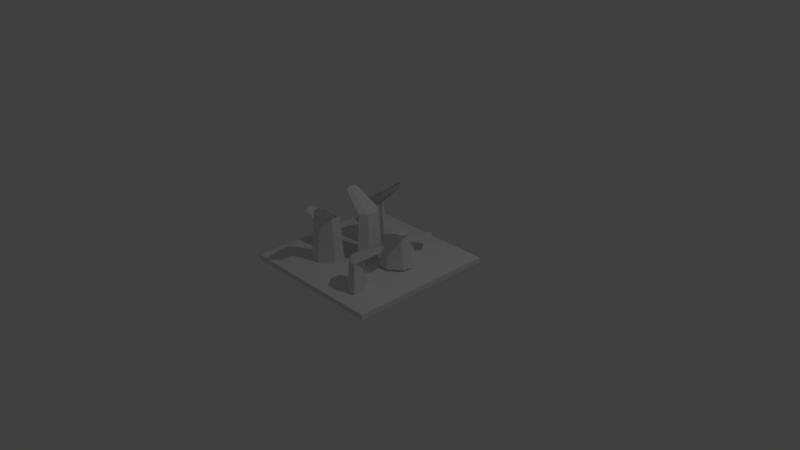 # Source: grassGood.blend  (saved by Blender 2.78.0; exported with 4.5.12 LTS)
import bpy
from mathutils import Matrix  # noqa: F401  (used for matrix-valued properties, if any)

bpy.ops.wm.read_factory_settings(use_empty=True)
scene = bpy.context.scene
scene.name = 'Scene'

# ---- collections
col_collection_1 = bpy.data.collections.new('Collection 1'); scene.collection.children.link(col_collection_1)

# ---- world
world_world = bpy.data.worlds.new('World'); scene.world = world_world
world_world.color = (0.05088, 0.05088, 0.05088)
world_world.use_sun_shadow = False
world_world.sun_shadow_jitter_overblur = 0.0
world_world.cycles.sampling_method = 'MANUAL'

# ---- cameras
cam_camera = bpy.data.cameras.new('Camera')
cam_camera.clip_end = 100.0
cam_camera.lens = 35.0
cam_camera.sensor_width = 32.0
cam_camera.sensor_height = 18.0
cam_camera.ortho_scale = 7.314
cam_camera.dof.focus_distance = 0.0
cam_camera.dof.aperture_fstop = 128.0

# ---- lights
light_lamp = bpy.data.lights.new('Lamp', 'POINT')
light_lamp.transmission_factor = 0.0
light_lamp.cutoff_distance = 30.0
light_lamp.energy = 100.0
light_lamp.shadow_buffer_clip_start = 1.001
light_lamp.shadow_soft_size = 0.1
light_lamp.shadow_maximum_resolution = 0.006
light_lamp.use_absolute_resolution = True

# ---- meshes
me_cube_001 = bpy.data.meshes.new('Cube.001')
me_cube_001.from_pydata([(-1.0, -1.0, -1.0), (-1.0, -1.0, 1.0), (-1.0, 1.0, -1.0), (-1.0, 1.0, 1.0), (1.0, -1.0, -1.0), (1.0, -1.0, 1.0), (1.0, 1.0, -1.0), (1.0, 1.0, 1.0)], [], [(0, 1, 3, 2), (2, 3, 7, 6), (6, 7, 5, 4), (4, 5, 1, 0), (2, 6, 4, 0), (7, 3, 1, 5)])
me_cube_001.use_remesh_preserve_volume = False
me_cube_001.use_remesh_preserve_attributes = False
me_cube_001.use_mirror_vertex_groups = False
me_cube_001.update()
me_cylinder_009 = bpy.data.meshes.new('Cylinder.009')
me_cylinder_009.from_pydata([(-8.331e-09, 1.0, -1.0), (-1.131e-08, 0.7417, 2.232), (0.5029, 0.5, -1.0), (0.373, 0.3708, 2.232), (0.5029, -0.5, -1.0), (0.373, -0.3708, 2.232), (-5.91e-08, -1.0, -1.0), (-4.896e-08, -0.7417, 2.232), (-0.5029, -0.5, -1.0), (-0.373, -0.3708, 2.232), (-0.5029, 0.5, -1.0), (-0.373, 0.3708, 2.232), (-1.479, 0.2011, 3.375), (-1.442, 0.4022, 3.242), (-1.479, -0.2011, 3.375), (-1.442, -0.4022, 3.242), (-1.406, -0.2011, 3.109), (-1.406, 0.2011, 3.109)], [], [(0, 1, 3, 2), (2, 3, 5, 4), (4, 5, 7, 6), (6, 7, 9, 8), (5, 3, 12, 14), (8, 9, 11, 10), (10, 11, 1, 0), (0, 2, 4, 6, 8, 10), (12, 13, 17, 16, 15, 14), (11, 9, 16, 17), (3, 1, 13, 12), (7, 5, 14, 15), (1, 11, 17, 13), (9, 7, 15, 16)])
me_cylinder_009.use_remesh_preserve_volume = False
me_cylinder_009.use_remesh_preserve_attributes = False
me_cylinder_009.use_mirror_vertex_groups = False
me_cylinder_009.update()
me_cylinder_008 = bpy.data.meshes.new('Cylinder.008')
me_cylinder_008.from_pydata([(-8.331e-09, 1.0, -1.0), (-1.131e-08, 0.7417, 2.232), (0.5029, 0.5, -1.0), (0.373, 0.3708, 2.232), (0.5029, -0.5, -1.0), (0.373, -0.3708, 2.232), (-5.91e-08, -1.0, -1.0), (-4.896e-08, -0.7417, 2.232), (-0.5029, -0.5, -1.0), (-0.373, -0.3708, 2.232), (-0.5029, 0.5, -1.0), (-0.373, 0.3708, 2.232), (-1.479, 0.2011, 3.375), (-1.442, 0.4022, 3.242), (-1.479, -0.2011, 3.375), (-1.442, -0.4022, 3.242), (-1.406, -0.2011, 3.109), (-1.406, 0.2011, 3.109)], [], [(0, 1, 3, 2), (2, 3, 5, 4), (4, 5, 7, 6), (6, 7, 9, 8), (5, 3, 12, 14), (8, 9, 11, 10), (10, 11, 1, 0), (0, 2, 4, 6, 8, 10), (12, 13, 17, 16, 15, 14), (11, 9, 16, 17), (3, 1, 13, 12), (7, 5, 14, 15), (1, 11, 17, 13), (9, 7, 15, 16)])
me_cylinder_008.use_remesh_preserve_volume = False
me_cylinder_008.use_remesh_preserve_attributes = False
me_cylinder_008.use_mirror_vertex_groups = False
me_cylinder_008.update()
me_cylinder_007 = bpy.data.meshes.new('Cylinder.007')
me_cylinder_007.from_pydata([(-8.331e-09, 1.0, -1.0), (-1.131e-08, 0.7417, 2.232), (0.5029, 0.5, -1.0), (0.373, 0.3708, 2.232), (0.5029, -0.5, -1.0), (0.373, -0.3708, 2.232), (-5.91e-08, -1.0, -1.0), (-4.896e-08, -0.7417, 2.232), (-0.5029, -0.5, -1.0), (-0.373, -0.3708, 2.232), (-0.5029, 0.5, -1.0), (-0.373, 0.3708, 2.232), (-1.479, 0.2011, 3.375), (-1.442, 0.4022, 3.242), (-1.479, -0.2011, 3.375), (-1.442, -0.4022, 3.242), (-1.406, -0.2011, 3.109), (-1.406, 0.2011, 3.109)], [], [(0, 1, 3, 2), (2, 3, 5, 4), (4, 5, 7, 6), (6, 7, 9, 8), (5, 3, 12, 14), (8, 9, 11, 10), (10, 11, 1, 0), (0, 2, 4, 6, 8, 10), (12, 13, 17, 16, 15, 14), (11, 9, 16, 17), (3, 1, 13, 12), (7, 5, 14, 15), (1, 11, 17, 13), (9, 7, 15, 16)])
me_cylinder_007.use_remesh_preserve_volume = False
me_cylinder_007.use_remesh_preserve_attributes = False
me_cylinder_007.use_mirror_vertex_groups = False
me_cylinder_007.update()
me_cylinder_006 = bpy.data.meshes.new('Cylinder.006')
me_cylinder_006.from_pydata([(-8.331e-09, 1.0, -1.0), (-1.131e-08, 0.7417, 2.232), (0.5029, 0.5, -1.0), (0.373, 0.3708, 2.232), (0.5029, -0.5, -1.0), (0.373, -0.3708, 2.232), (-5.91e-08, -1.0, -1.0), (-4.896e-08, -0.7417, 2.232), (-0.5029, -0.5, -1.0), (-0.373, -0.3708, 2.232), (-0.5029, 0.5, -1.0), (-0.373, 0.3708, 2.232), (-1.479, 0.2011, 3.375), (-1.442, 0.4022, 3.242), (-1.479, -0.2011, 3.375), (-1.442, -0.4022, 3.242), (-1.406, -0.2011, 3.109), (-1.406, 0.2011, 3.109)], [], [(0, 1, 3, 2), (2, 3, 5, 4), (4, 5, 7, 6), (6, 7, 9, 8), (5, 3, 12, 14), (8, 9, 11, 10), (10, 11, 1, 0), (0, 2, 4, 6, 8, 10), (12, 13, 17, 16, 15, 14), (11, 9, 16, 17), (3, 1, 13, 12), (7, 5, 14, 15), (1, 11, 17, 13), (9, 7, 15, 16)])
me_cylinder_006.use_remesh_preserve_volume = False
me_cylinder_006.use_remesh_preserve_attributes = False
me_cylinder_006.use_mirror_vertex_groups = False
me_cylinder_006.update()
me_cylinder_005 = bpy.data.meshes.new('Cylinder.005')
me_cylinder_005.from_pydata([(-8.331e-09, 1.0, -1.0), (-1.131e-08, 0.7417, 2.232), (0.5029, 0.5, -1.0), (0.373, 0.3708, 2.232), (0.5029, -0.5, -1.0), (0.373, -0.3708, 2.232), (-5.91e-08, -1.0, -1.0), (-4.896e-08, -0.7417, 2.232), (-0.5029, -0.5, -1.0), (-0.373, -0.3708, 2.232), (-0.5029, 0.5, -1.0), (-0.373, 0.3708, 2.232), (-1.479, 0.2011, 3.375), (-1.442, 0.4022, 3.242), (-1.479, -0.2011, 3.375), (-1.442, -0.4022, 3.242), (-1.406, -0.2011, 3.109), (-1.406, 0.2011, 3.109)], [], [(0, 1, 3, 2), (2, 3, 5, 4), (4, 5, 7, 6), (6, 7, 9, 8), (5, 3, 12, 14), (8, 9, 11, 10), (10, 11, 1, 0), (0, 2, 4, 6, 8, 10), (12, 13, 17, 16, 15, 14), (11, 9, 16, 17), (3, 1, 13, 12), (7, 5, 14, 15), (1, 11, 17, 13), (9, 7, 15, 16)])
me_cylinder_005.use_remesh_preserve_volume = False
me_cylinder_005.use_remesh_preserve_attributes = False
me_cylinder_005.use_mirror_vertex_groups = False
me_cylinder_005.update()
me_cylinder_004 = bpy.data.meshes.new('Cylinder.004')
me_cylinder_004.from_pydata([(-8.331e-09, 1.0, -1.0), (-1.131e-08, 0.7417, 2.232), (0.5029, 0.5, -1.0), (0.373, 0.3708, 2.232), (0.5029, -0.5, -1.0), (0.373, -0.3708, 2.232), (-5.91e-08, -1.0, -1.0), (-4.896e-08, -0.7417, 2.232), (-0.5029, -0.5, -1.0), (-0.373, -0.3708, 2.232), (-0.5029, 0.5, -1.0), (-0.373, 0.3708, 2.232), (-1.479, 0.2011, 3.375), (-1.442, 0.4022, 3.242), (-1.479, -0.2011, 3.375), (-1.442, -0.4022, 3.242), (-1.406, -0.2011, 3.109), (-1.406, 0.2011, 3.109)], [], [(0, 1, 3, 2), (2, 3, 5, 4), (4, 5, 7, 6), (6, 7, 9, 8), (5, 3, 12, 14), (8, 9, 11, 10), (10, 11, 1, 0), (0, 2, 4, 6, 8, 10), (12, 13, 17, 16, 15, 14), (11, 9, 16, 17), (3, 1, 13, 12), (7, 5, 14, 15), (1, 11, 17, 13), (9, 7, 15, 16)])
me_cylinder_004.use_remesh_preserve_volume = False
me_cylinder_004.use_remesh_preserve_attributes = False
me_cylinder_004.use_mirror_vertex_groups = False
me_cylinder_004.update()
me_cylinder_003 = bpy.data.meshes.new('Cylinder.003')
me_cylinder_003.from_pydata([(-8.331e-09, 1.0, -1.0), (-1.131e-08, 0.7417, 2.232), (0.5029, 0.5, -1.0), (0.373, 0.3708, 2.232), (0.5029, -0.5, -1.0), (0.373, -0.3708, 2.232), (-5.91e-08, -1.0, -1.0), (-4.896e-08, -0.7417, 2.232), (-0.5029, -0.5, -1.0), (-0.373, -0.3708, 2.232), (-0.5029, 0.5, -1.0), (-0.373, 0.3708, 2.232), (-1.479, 0.2011, 3.375), (-1.442, 0.4022, 3.242), (-1.479, -0.2011, 3.375), (-1.442, -0.4022, 3.242), (-1.406, -0.2011, 3.109), (-1.406, 0.2011, 3.109)], [], [(0, 1, 3, 2), (2, 3, 5, 4), (4, 5, 7, 6), (6, 7, 9, 8), (5, 3, 12, 14), (8, 9, 11, 10), (10, 11, 1, 0), (0, 2, 4, 6, 8, 10), (12, 13, 17, 16, 15, 14), (11, 9, 16, 17), (3, 1, 13, 12), (7, 5, 14, 15), (1, 11, 17, 13), (9, 7, 15, 16)])
me_cylinder_003.use_remesh_preserve_volume = False
me_cylinder_003.use_remesh_preserve_attributes = False
me_cylinder_003.use_mirror_vertex_groups = False
me_cylinder_003.update()
me_cylinder_002 = bpy.data.meshes.new('Cylinder.002')
me_cylinder_002.from_pydata([(-8.331e-09, 1.0, -1.0), (-1.131e-08, 0.7417, 2.232), (0.5029, 0.5, -1.0), (0.373, 0.3708, 2.232), (0.5029, -0.5, -1.0), (0.373, -0.3708, 2.232), (-5.91e-08, -1.0, -1.0), (-4.896e-08, -0.7417, 2.232), (-0.5029, -0.5, -1.0), (-0.373, -0.3708, 2.232), (-0.5029, 0.5, -1.0), (-0.373, 0.3708, 2.232), (-1.479, 0.2011, 3.375), (-1.442, 0.4022, 3.242), (-1.479, -0.2011, 3.375), (-1.442, -0.4022, 3.242), (-1.406, -0.2011, 3.109), (-1.406, 0.2011, 3.109)], [], [(0, 1, 3, 2), (2, 3, 5, 4), (4, 5, 7, 6), (6, 7, 9, 8), (5, 3, 12, 14), (8, 9, 11, 10), (10, 11, 1, 0), (0, 2, 4, 6, 8, 10), (12, 13, 17, 16, 15, 14), (11, 9, 16, 17), (3, 1, 13, 12), (7, 5, 14, 15), (1, 11, 17, 13), (9, 7, 15, 16)])
me_cylinder_002.use_remesh_preserve_volume = False
me_cylinder_002.use_remesh_preserve_attributes = False
me_cylinder_002.use_mirror_vertex_groups = False
me_cylinder_002.update()
me_cylinder_001 = bpy.data.meshes.new('Cylinder.001')
me_cylinder_001.from_pydata([(-8.331e-09, 1.0, -1.0), (-1.131e-08, 0.7417, 2.232), (0.5029, 0.5, -1.0), (0.373, 0.3708, 2.232), (0.5029, -0.5, -1.0), (0.373, -0.3708, 2.232), (-5.91e-08, -1.0, -1.0), (-4.896e-08, -0.7417, 2.232), (-0.5029, -0.5, -1.0), (-0.373, -0.3708, 2.232), (-0.5029, 0.5, -1.0), (-0.373, 0.3708, 2.232), (-1.479, 0.2011, 3.375), (-1.442, 0.4022, 3.242), (-1.479, -0.2011, 3.375), (-1.442, -0.4022, 3.242), (-1.406, -0.2011, 3.109), (-1.406, 0.2011, 3.109)], [], [(0, 1, 3, 2), (2, 3, 5, 4), (4, 5, 7, 6), (6, 7, 9, 8), (5, 3, 12, 14), (8, 9, 11, 10), (10, 11, 1, 0), (0, 2, 4, 6, 8, 10), (12, 13, 17, 16, 15, 14), (11, 9, 16, 17), (3, 1, 13, 12), (7, 5, 14, 15), (1, 11, 17, 13), (9, 7, 15, 16)])
me_cylinder_001.use_remesh_preserve_volume = False
me_cylinder_001.use_remesh_preserve_attributes = False
me_cylinder_001.use_mirror_vertex_groups = False
me_cylinder_001.update()

# ---- objects
ob_cube = bpy.data.objects.new('Cube', me_cube_001)
ob_cylinder_008 = bpy.data.objects.new('Cylinder.008', me_cylinder_009)
ob_cylinder_007 = bpy.data.objects.new('Cylinder.007', me_cylinder_008)
ob_cylinder_006 = bpy.data.objects.new('Cylinder.006', me_cylinder_007)
ob_cylinder_005 = bpy.data.objects.new('Cylinder.005', me_cylinder_006)
ob_cylinder_004 = bpy.data.objects.new('Cylinder.004', me_cylinder_005)
ob_cylinder_003 = bpy.data.objects.new('Cylinder.003', me_cylinder_004)
ob_cylinder_002 = bpy.data.objects.new('Cylinder.002', me_cylinder_003)
ob_cylinder_001 = bpy.data.objects.new('Cylinder.001', me_cylinder_002)
ob_cylinder = bpy.data.objects.new('Cylinder', me_cylinder_001)
ob_lamp = bpy.data.objects.new('Lamp', light_lamp)
ob_camera = bpy.data.objects.new('Camera', cam_camera)

# ---- transforms, parenting, visibility, modifiers, constraints
ob_cube.location = (0.002537, -0.0002993, -0.06727)
ob_cube.scale = (1.0, 1.0, 0.03499)
ob_cube.lineart.crease_threshold = 0.0
ob_cylinder_008.location = (-0.6117, -0.1421, -0.04701)
ob_cylinder_008.rotation_euler = (0.0, 0.0, 0.279)
ob_cylinder_008.scale = (0.218, 0.218, 0.1419)
ob_cylinder_008.lineart.crease_threshold = 0.0
ob_cylinder_007.location = (-0.6794, 0.6809, -0.0008157)
ob_cylinder_007.rotation_euler = (0.0, 0.0, -0.8615)
ob_cylinder_007.scale = (0.218, 0.218, 0.057)
ob_cylinder_007.lineart.crease_threshold = 0.0
ob_cylinder_006.location = (-0.2436, 0.3311, 0.08564)
ob_cylinder_006.rotation_euler = (0.0, -0.0, -2.332)
ob_cylinder_006.scale = (0.218, 0.218, 0.218)
ob_cylinder_006.lineart.crease_threshold = 0.0
ob_cylinder_005.location = (0.1787, 0.4951, 0.002298)
ob_cylinder_005.rotation_euler = (0.0, -0.0, -2.471)
ob_cylinder_005.scale = (0.218, 0.218, 0.057)
ob_cylinder_005.lineart.crease_threshold = 0.0
ob_cylinder_004.location = (0.4816, -0.6155, 0.04818)
ob_cylinder_004.rotation_euler = (0.0, -0.0, -2.471)
ob_cylinder_004.scale = (0.218, 0.218, 0.1409)
ob_cylinder_004.lineart.crease_threshold = 0.0
ob_cylinder_003.location = (0.4578, 0.0471, 0.1289)
ob_cylinder_003.rotation_euler = (0.0, 0.0, -4.009)
ob_cylinder_003.scale = (0.218, 0.218, 0.1409)
ob_cylinder_003.lineart.crease_threshold = 0.0
ob_cylinder_002.location = (-0.2876, -0.4418, 0.09946)
ob_cylinder_002.rotation_euler = (0.0, 0.0, -4.009)
ob_cylinder_002.scale = (0.218, 0.218, 0.218)
ob_cylinder_002.lineart.crease_threshold = 0.0
ob_cylinder_001.location = (-0.2436, 0.3311, 0.08564)
ob_cylinder_001.rotation_euler = (0.0, -0.0, -2.332)
ob_cylinder_001.scale = (0.218, 0.218, 0.218)
ob_cylinder_001.lineart.crease_threshold = 0.0
ob_cylinder.location = (0.01313, -0.004225, 0.1258)
ob_cylinder.scale = (0.218, 0.218, 0.218)
ob_cylinder.lineart.crease_threshold = 0.0
ob_lamp.location = (4.076, 1.005, 5.904)
ob_lamp.rotation_euler = (0.6503, 0.05522, 1.866)
ob_lamp.lock_rotations_4d = False
ob_lamp.empty_display_type = 'ARROWS'
ob_lamp.color = (0.0, 0.0, 0.0, 0.0)
ob_lamp.lineart.crease_threshold = 0.0
ob_camera.location = (7.481, -6.508, 5.344)
ob_camera.rotation_euler = (1.109, 0.0, 0.8149)
ob_camera.lock_rotations_4d = False
ob_camera.empty_display_type = 'ARROWS'
ob_camera.color = (0.0, 0.0, 0.0, 0.0)
ob_camera.display_type = 'WIRE'
ob_camera.lineart.crease_threshold = 0.0

# ---- collection membership
col_collection_1.objects.link(ob_cube)
col_collection_1.objects.link(ob_cylinder_008)
col_collection_1.objects.link(ob_cylinder_007)
col_collection_1.objects.link(ob_cylinder_006)
col_collection_1.objects.link(ob_cylinder_005)
col_collection_1.objects.link(ob_cylinder_004)
col_collection_1.objects.link(ob_cylinder_003)
col_collection_1.objects.link(ob_cylinder_002)
col_collection_1.objects.link(ob_cylinder_001)
col_collection_1.objects.link(ob_cylinder)
col_collection_1.objects.link(ob_lamp)
col_collection_1.objects.link(ob_camera)

# ---- scene / render settings (as saved in the file)
scene.camera = ob_camera
scene.frame_start = 1; scene.frame_end = 250; scene.frame_set(0)
scene.render.engine = 'BLENDER_EEVEE_NEXT'
scene.render.resolution_percentage = 50
scene.render.dither_intensity = 0.0
scene.cycles.use_denoising = False
scene.cycles.samples = 128
scene.cycles.sampling_pattern = 'TABULATED_SOBOL'
scene.cycles.light_sampling_threshold = 0.0
scene.cycles.use_adaptive_sampling = False
scene.cycles.use_light_tree = False
scene.cycles.blur_glossy = 0.0
scene.cycles.sample_clamp_indirect = 0.0
scene.view_settings.view_transform = 'Standard'
bpy.context.view_layer.update()
